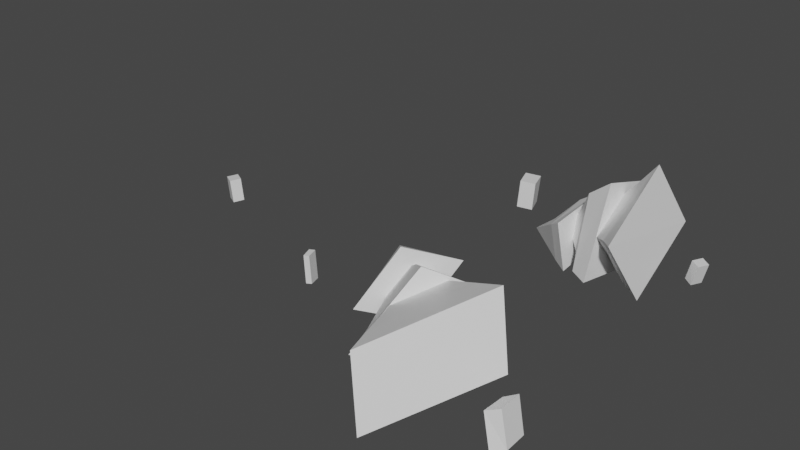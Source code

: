 # Source: Forest_very_damaged.blend  (saved by Blender 2.80.75; exported with 4.5.12 LTS)
import bpy
from mathutils import Matrix  # noqa: F401  (used for matrix-valued properties, if any)

bpy.ops.wm.read_factory_settings(use_empty=True)
scene = bpy.context.scene
scene.name = 'Scene'

# ---- collections
col_collection = bpy.data.collections.new('Collection'); scene.collection.children.link(col_collection)

# ---- materials (node trees are filled in below, after node groups)
mat_default = bpy.data.materials.new('default')
mat_default.use_transparent_shadow = False

# ---- material node trees
mat_default.use_nodes = True; mat_default.node_tree.nodes.clear()
_N = mat_default.node_tree.nodes; _L = mat_default.node_tree.links
n0 = _N.new('ShaderNodeOutputMaterial'); n0.name = 'Material Output'; n0.location = (300, 300)
n1 = _N.new('ShaderNodeBsdfPrincipled'); n1.name = 'Principled BSDF'; n1.location = (10, 300)
n1.distribution = 'GGX'
n1.subsurface_method = 'BURLEY'
n1.inputs[3].default_value = 1.45
n1.inputs[27].default_value = (0.0, 0.0, 0.0, 1.0)
n1.inputs[28].default_value = 1.0
_L.new(n1.outputs[0], n0.inputs[0])
n0.is_active_output = True

# ---- world
world_world = bpy.data.worlds.new('World'); scene.world = world_world
world_world.use_nodes = True; world_world.node_tree.nodes.clear()
_N = world_world.node_tree.nodes; _L = world_world.node_tree.links
n0 = _N.new('ShaderNodeOutputWorld'); n0.name = 'World Output'; n0.location = (300, 300)
n1 = _N.new('ShaderNodeBackground'); n1.name = 'Background'; n1.location = (10, 300)
n1.inputs[0].default_value = (0.05088, 0.05088, 0.05088, 1.0)
_L.new(n1.outputs[0], n0.inputs[0])
n0.is_active_output = True
world_world.color = (0.05088, 0.05088, 0.05088)
world_world.use_sun_shadow = False
world_world.sun_shadow_jitter_overblur = 0.0

# ---- meshes
me_clloud = bpy.data.meshes.new('clloud')
me_clloud.from_pydata([(-14.76, 7.562, 8.659), (-13.52, 7.574, 12.42), (-14.24, -1.451, 8.481), (-13.05, -1.301, 12.22), (-14.67, -1.458, 12.88), (-15.95, -1.431, 9.175), (-16.45, 7.459, 9.35), (-15.14, 7.451, 12.96), (59.85, -0.9567, -46.81), (7.273, -2.309, -68.85), (2.604, -1.903, -67.2), (0.1654, -1.875, -73.56), (5.048, -2.308, -75.06), (7.893, 6.941, -69.13), (3.309, 7.341, -67.44), (1.111, 7.341, -73.71), (5.834, 6.928, -75.45), (-66.77, -0.4807, -12.05), (-68.56, -0.8559, -9.08), (-72.73, -1.293, -11.49), (-70.65, -0.8683, -14.66), (-67.45, 6.945, -11.81), (-69.38, 6.547, -8.882), (-73.39, 6.122, -11.25), (-71.42, 6.525, -14.19), (21.8, -1.737, 7.858), (29.73, 15.61, -1.475), (17.4, 19.96, 9.503), (9.694, 2.817, 19.99), (3.894, 7.292, -6.623), (10.38, 12.83, 0.8909), (15.53, 10.95, -3.881), (6.086, 5.213, 5.188), (12.05, 2.912, -0.1514), (7.615, 4.031, 12.11), (13.43, 17.25, 5.117), (16.88, 0.5148, 3.793), (22.39, 13.04, -2.175), (33.5, -3.065, 23.26), (43.24, 15.95, 7.377), (30.97, 22.56, 17.88), (20.71, 0.364, 34.04), (11.47, 9.242, 0.7029), (20.32, 14.95, 8.358), (26.27, 12.39, 5.018), (16.34, 5.324, 15.85), (21.87, 3.547, 11.51), (19.28, 3.241, 25.03), (25.39, 19.12, 12.96), (28.42, 1.304, 18.47), (35.46, 14.45, 6.249), (61.73, 6.969, 23.46), (56.98, 27.88, 20.02), (34.13, 14.47, 47.86), (38.81, -6.344, 51.24), (21.07, 11.97, 8.897), (27.4, 13.07, 27.11), (37.93, 19.4, 14.17), (29.29, 3.263, 28.8), (40.11, 9.644, 15.75), (34.26, -1.532, 40.28), (30.76, 13.82, 37.7), (51.07, 8.308, 19.71), (47.64, 23.73, 17.16), (67.55, -4.102, 30.93), (70.96, -2.446, 29.59), (70.99, -2.819, 36.27), (65.31, 6.215, 30.65), (68.82, 7.893, 29.18), (68.74, 7.49, 35.99), (33.39, 11.94, -41.85), (36.96, -2.128, -40.81), (36.94, 0.1813, -61.09), (33.87, 13.94, -62.76), (19.78, 1.903, -52.32), (27.72, 0.3271, -57.28), (27.82, -0.06876, -46.84), (26.89, 7.331, -56.81), (26.06, 6.7, -47.29), (29.27, 11.15, -60.82), (32.69, 0.1436, -59.47), (29.64, 9.426, -44.4), (32.39, -1.217, -43.68), (45.38, 25.64, -48.85), (48.35, 1.8, -32.72), (50.05, -1.392, -54.31), (46.0, 18.69, -71.85), (30.8, 5.977, -52.82), (39.96, 2.975, -53.33), (39.05, 4.018, -43.51), (36.18, 11.84, -62.91), (35.65, 14.32, -51.08), (39.83, 15.64, -68.53), (45.5, 0.6578, -53.89), (38.17, 19.95, -49.92), (42.4, 1.734, -36.55), (56.25, 16.94, -30.21), (61.19, -2.671, -40.53), (59.63, 10.26, -69.64), (53.95, 30.05, -59.98), (36.65, 8.153, -50.83), (46.75, 8.801, -60.13), (48.63, 3.717, -46.17), (44.63, 18.32, -55.08), (45.63, 12.13, -41.55), (49.5, 24.07, -57.44), (53.35, 9.686, -64.53), (51.22, 14.44, -36.55), (54.92, 0.02282, -43.12), (68.95, -2.368, -57.51), (66.22, -1.879, -59.28), (67.49, -2.384, -63.36), (70.27, -2.892, -61.69), (70.38, 3.874, -57.72), (67.61, 4.381, -59.39), (68.92, 3.861, -63.56), (71.71, 3.352, -61.82), (65.16, 6.431, 37.78), (67.73, -4.13, 38.56)], [], [(2, 3, 4), (5, 6, 0), (2, 0, 3), (3, 1, 7), (4, 7, 6), (3, 7, 4), (1, 0, 6, 7), (0, 1, 3), (2, 4, 5), (4, 6, 5), (5, 0, 2), (9, 13, 14, 10), (10, 14, 15, 11), (11, 15, 16, 12), (12, 16, 13, 9), (17, 21, 22, 18), (18, 22, 23, 19), (19, 23, 24, 20), (20, 24, 21, 17), (21, 24, 23, 22), (13, 16, 15, 14), (25, 26, 27, 28), (29, 30, 31), (29, 32, 30), (29, 33, 32), (29, 31, 33), (32, 34, 35, 30), (33, 36, 34, 32), (31, 37, 36, 33), (30, 35, 37, 31), (34, 28, 27, 35), (35, 27, 26, 37), (37, 26, 25, 36), (36, 25, 28, 34), (38, 39, 40, 41), (42, 43, 44), (42, 45, 43), (42, 46, 45), (42, 44, 46), (45, 47, 48, 43), (46, 49, 47, 45), (44, 50, 49, 46), (43, 48, 50, 44), (47, 41, 40, 48), (48, 40, 39, 50), (50, 39, 38, 49), (49, 38, 41, 47), (51, 52, 53, 54), (55, 56, 57), (55, 58, 56), (55, 59, 58), (55, 57, 59), (58, 60, 61, 56), (59, 62, 60, 58), (57, 63, 62, 59), (56, 61, 63, 57), (60, 54, 53, 61), (61, 53, 52, 63), (63, 52, 51, 62), (62, 51, 54, 60), (64, 67, 68, 65), (65, 68, 69, 66), (67, 117, 69, 68), (70, 71, 72, 73), (74, 75, 76), (74, 77, 75), (74, 78, 77), (74, 76, 78), (77, 79, 80, 75), (78, 81, 79, 77), (76, 82, 81, 78), (75, 80, 82, 76), (79, 73, 72, 80), (80, 72, 71, 82), (82, 71, 70, 81), (81, 70, 73, 79), (83, 84, 85, 86), (87, 88, 89), (87, 90, 88), (87, 91, 90), (87, 89, 91), (90, 92, 93, 88), (91, 94, 92, 90), (89, 95, 94, 91), (88, 93, 95, 89), (92, 86, 85, 93), (93, 85, 84, 95), (95, 84, 83, 94), (94, 83, 86, 92), (96, 97, 98, 99), (100, 101, 102), (100, 103, 101), (100, 104, 103), (100, 102, 104), (103, 105, 106, 101), (104, 107, 105, 103), (102, 108, 107, 104), (101, 106, 108, 102), (105, 99, 98, 106), (106, 98, 97, 108), (108, 97, 96, 107), (107, 96, 99, 105), (109, 113, 114, 110), (110, 114, 115, 111), (111, 115, 116, 112), (112, 116, 113, 109), (113, 116, 115, 114), (64, 118, 117, 67), (65, 66, 118, 64), (66, 69, 117, 118)])
_uv = me_clloud.uv_layers.new(name='UVMap')
_uv.uv.foreach_set('vector', [0.9261, 0.6072, 0.9263, 0.6074, 0.9288, 0.6073, 0.7966, 0.6712, 0.7963, 0.6837, 0.7988, 0.6838, 0.7607, 0.1947, 0.7605, 0.2073, 0.7661, 0.1949, 0.9263, 0.6074, 0.9266, 0.6199, 0.929, 0.6198, 0.5694, 0.5518, 0.5697, 0.5643, 0.5751, 0.5642, 0.9263, 0.6074, 0.929, 0.6198, 0.9288, 0.6073, 0.9266, 0.6199, 0.7988, 0.6838, 0.5751, 0.5642, 0.929, 0.6198, 0.7605, 0.2073, 0.7661, 0.2074, 0.7661, 0.1949, 0.5751, 0.5518, 0.5694, 0.5518, 0.5749, 0.5518, 0.5694, 0.5518, 0.5751, 0.5642, 0.5749, 0.5518, 0.7966, 0.6712, 0.7988, 0.6838, 0.7992, 0.6711, 0.8909, 0.5616, 0.8906, 0.5746, 0.8975, 0.5748, 0.8978, 0.5618, 0.926, 0.4766, 0.9261, 0.4896, 0.9355, 0.4895, 0.9356, 0.4766, 0.9231, 0.5616, 0.9235, 0.5746, 0.9305, 0.5746, 0.9303, 0.5616, 0.9383, 0.575, 0.9382, 0.588, 0.9475, 0.588, 0.9476, 0.575, 0.6101, 0.3873, 0.6103, 0.3978, 0.6142, 0.3975, 0.6139, 0.3871, 0.6008, 0.6863, 0.6006, 0.6967, 0.6056, 0.6963, 0.606, 0.6859, 0.5596, 0.2789, 0.5601, 0.2893, 0.5641, 0.2893, 0.5639, 0.2789, 0.6007, 0.7249, 0.6006, 0.7353, 0.6056, 0.736, 0.606, 0.7256, 0.6056, 0.736, 0.6006, 0.7353, 0.5601, 0.2893, 0.6006, 0.6967, 0.9475, 0.588, 0.9382, 0.588, 0.9235, 0.5746, 0.9261, 0.4896, 0.6693, 0.06931, 0.6403, 0.06937, 0.6494, 0.09136, 0.6785, 0.09237, 0.987, 0.8887, 0.9764, 0.889, 0.98, 0.8985, 0.2463, 0.09129, 0.2468, 0.07677, 0.2348, 0.08128, 0.2142, 0.09129, 0.2175, 0.07596, 0.2058, 0.07669, 0.929, 0.2576, 0.9285, 0.241, 0.9172, 0.2474, 0.2468, 0.07677, 0.2469, 0.06806, 0.2271, 0.07683, 0.2348, 0.08128, 0.2175, 0.07596, 0.2192, 0.06681, 0.2012, 0.06791, 0.2058, 0.07669, 0.9285, 0.241, 0.9281, 0.2313, 0.9103, 0.2411, 0.9172, 0.2474, 0.9764, 0.889, 0.9687, 0.8887, 0.9759, 0.9041, 0.98, 0.8985, 0.2469, 0.06806, 0.2466, 0.05793, 0.2208, 0.07055, 0.2271, 0.07683, 0.5599, 0.6323, 0.5612, 0.6249, 0.5374, 0.6249, 0.5427, 0.6314, 0.9281, 0.2313, 0.9288, 0.2213, 0.9035, 0.2346, 0.9103, 0.2411, 0.2192, 0.06681, 0.2208, 0.05751, 0.1961, 0.05765, 0.2012, 0.06791, 0.1762, 0.08036, 0.1409, 0.08027, 0.1509, 0.1023, 0.1899, 0.09976, 0.9579, 0.8421, 0.9583, 0.8277, 0.9482, 0.8259, 0.5645, 0.1246, 0.5638, 0.1036, 0.5503, 0.1135, 0.8063, 0.7516, 0.8062, 0.7293, 0.7963, 0.7314, 0.9207, 0.6807, 0.92, 0.6599, 0.9053, 0.6644, 0.5638, 0.1036, 0.5631, 0.09102, 0.5411, 0.1074, 0.5503, 0.1135, 0.8062, 0.7293, 0.8053, 0.7156, 0.7901, 0.7193, 0.7963, 0.7314, 0.92, 0.6599, 0.9206, 0.6479, 0.8972, 0.6532, 0.9053, 0.6644, 0.9583, 0.8277, 0.9591, 0.8194, 0.941, 0.8175, 0.9482, 0.8259, 0.5631, 0.09102, 0.5644, 0.07935, 0.5323, 0.1001, 0.5411, 0.1074, 0.9591, 0.8194, 0.9593, 0.8101, 0.9349, 0.8102, 0.941, 0.8175, 0.9206, 0.6479, 0.9208, 0.6379, 0.8881, 0.6464, 0.8972, 0.6532, 0.8053, 0.7156, 0.8065, 0.7047, 0.7831, 0.7085, 0.7901, 0.7193, 0.4106, 0.1223, 0.4022, 0.1478, 0.4552, 0.15, 0.4637, 0.1245, 0.187, 0.1616, 0.1867, 0.1346, 0.1723, 0.148, 0.9205, 0.5888, 0.9208, 0.5575, 0.9113, 0.5671, 0.847, 0.6317, 0.8471, 0.6039, 0.8274, 0.6075, 0.6544, 0.1569, 0.6603, 0.1314, 0.6469, 0.1315, 0.9208, 0.5575, 0.9205, 0.5394, 0.9061, 0.5548, 0.9113, 0.5671, 0.8471, 0.6039, 0.8472, 0.5879, 0.8162, 0.5933, 0.8274, 0.6075, 0.6603, 0.1314, 0.6638, 0.1167, 0.6427, 0.1169, 0.6469, 0.1315, 0.1867, 0.1346, 0.187, 0.1191, 0.1638, 0.1403, 0.1723, 0.148, 0.9205, 0.5394, 0.9207, 0.5221, 0.901, 0.5428, 0.9061, 0.5548, 0.187, 0.1191, 0.1871, 0.1041, 0.1556, 0.1329, 0.1638, 0.1403, 0.6638, 0.1167, 0.6672, 0.1027, 0.6385, 0.1028, 0.6427, 0.1169, 0.8472, 0.5879, 0.8473, 0.5723, 0.8054, 0.5799, 0.8162, 0.5933, 0.7926, 0.4143, 0.7922, 0.429, 0.7978, 0.4305, 0.798, 0.4157, 0.6677, 0.1263, 0.6674, 0.1409, 0.6763, 0.1396, 0.6765, 0.1251, 0.7922, 0.429, 0.0, 0.0, 0.6763, 0.1396, 0.6674, 0.1409, 0.6178, 0.1021, 0.6374, 0.09837, 0.6272, 0.07168, 0.6081, 0.07437, 0.5221, 0.08429, 0.5221, 0.0717, 0.5126, 0.08142, 0.7086, 0.8398, 0.7092, 0.8464, 0.7179, 0.8431, 0.1126, 0.08027, 0.1191, 0.06893, 0.1066, 0.0683, 0.303, 0.06646, 0.3121, 0.05697, 0.3027, 0.05556, 0.7092, 0.8464, 0.7086, 0.8529, 0.7222, 0.8445, 0.7179, 0.8431, 0.1191, 0.06893, 0.1229, 0.06245, 0.102, 0.06319, 0.1066, 0.0683, 0.3121, 0.05697, 0.3172, 0.0516, 0.3025, 0.04935, 0.3027, 0.05556, 0.5221, 0.0717, 0.5206, 0.06456, 0.5071, 0.07985, 0.5126, 0.08142, 0.4821, 0.2658, 0.4841, 0.2584, 0.4649, 0.2619, 0.4663, 0.2673, 0.5206, 0.06456, 0.519, 0.05865, 0.5018, 0.07794, 0.5071, 0.07985, 0.3172, 0.0516, 0.322, 0.04609, 0.3025, 0.04305, 0.3025, 0.04935, 0.1229, 0.06245, 0.1261, 0.05596, 0.09913, 0.05584, 0.102, 0.06319, 0.01473, 0.1133, 0.05361, 0.1133, 0.0401, 0.08575, 0.00332, 0.08187, 0.9263, 0.8672, 0.9356, 0.8695, 0.936, 0.8556, 0.7059, 0.09237, 0.7046, 0.07906, 0.693, 0.09173, 0.9354, 0.9027, 0.9409, 0.8917, 0.9242, 0.8913, 0.9263, 0.8672, 0.936, 0.8556, 0.9195, 0.8636, 0.7046, 0.07906, 0.7032, 0.07065, 0.685, 0.0919, 0.693, 0.09173, 0.9409, 0.8917, 0.9448, 0.8852, 0.9181, 0.8839, 0.9242, 0.8913, 0.936, 0.8556, 0.9425, 0.8468, 0.9144, 0.8612, 0.9195, 0.8636, 0.9356, 0.8695, 0.9418, 0.8713, 0.9425, 0.8468, 0.936, 0.8556, 0.7032, 0.07065, 0.6975, 0.06277, 0.6785, 0.09225, 0.685, 0.0919, 0.9418, 0.8713, 0.9471, 0.8728, 0.9471, 0.8421, 0.9425, 0.8468, 0.2831, 0.1663, 0.2859, 0.1577, 0.2469, 0.1575, 0.2523, 0.169, 0.9448, 0.8852, 0.948, 0.8728, 0.9144, 0.8739, 0.9181, 0.8839, 0.4489, 0.1223, 0.4464, 0.09119, 0.4022, 0.09094, 0.4035, 0.1223, 0.893, 0.8694, 0.9032, 0.8793, 0.9027, 0.8584, 0.9043, 1.0, 0.891, 0.9898, 0.885, 0.9998, 0.9043, 1.0, 0.904, 0.9817, 0.891, 0.9898, 0.893, 0.8694, 0.9027, 0.8584, 0.8887, 0.8571, 0.891, 0.9898, 0.8831, 0.9838, 0.874, 0.9978, 0.885, 0.9998, 0.904, 0.9817, 0.9031, 0.9712, 0.8831, 0.9838, 0.891, 0.9898, 0.9027, 0.8584, 0.909, 0.8511, 0.8867, 0.8504, 0.8887, 0.8571, 0.8033, 0.1726, 0.8031, 0.1638, 0.7805, 0.1663, 0.7896, 0.1725, 0.8831, 0.9838, 0.8755, 0.978, 0.8627, 0.9969, 0.874, 0.9978, 0.9084, 0.8838, 0.9142, 0.8892, 0.9144, 0.8449, 0.909, 0.8511, 0.909, 0.8511, 0.9144, 0.8449, 0.8834, 0.8421, 0.8867, 0.8504, 0.9031, 0.9712, 0.9041, 0.9598, 0.8755, 0.978, 0.8831, 0.9838, 0.9354, 0.4131, 0.9352, 0.4218, 0.9387, 0.4224, 0.939, 0.4137, 0.939, 0.4137, 0.9387, 0.4224, 0.9436, 0.4216, 0.9438, 0.4129, 0.9389, 0.5353, 0.9391, 0.5441, 0.9427, 0.5434, 0.9424, 0.5347, 0.9424, 0.5347, 0.9427, 0.5434, 0.9475, 0.5443, 0.9473, 0.5355, 0.9475, 0.5443, 0.9427, 0.5434, 0.9391, 0.5441, 0.9387, 0.4224, 0.7926, 0.4143, 0.0, 0.0, 0.0, 0.0, 0.7922, 0.429, 0.6677, 0.1263, 0.6765, 0.1251, 0.0, 0.0, 0.7926, 0.4143, 0.6765, 0.1251, 0.6763, 0.1396, 0.0, 0.0, 0.0, 0.0])
me_clloud.materials.append(mat_default)
me_clloud.use_remesh_preserve_volume = False
me_clloud.use_remesh_preserve_attributes = False
me_clloud.use_mirror_vertex_groups = False
me_clloud.update()

# ---- objects
ob_clloud = bpy.data.objects.new('clloud', me_clloud)

# ---- transforms, parenting, visibility, modifiers, constraints
ob_clloud.location = (0.0, 0.0, 0.0)
ob_clloud.rotation_euler = (1.571, -0.0, 0.0)
ob_clloud.lineart.crease_threshold = 0.0

# ---- collection membership
col_collection.objects.link(ob_clloud)

# ---- scene / render settings (as saved in the file)
scene.frame_start = 1; scene.frame_end = 250; scene.frame_set(1)
scene.render.engine = 'BLENDER_EEVEE_NEXT'
scene.cycles.use_denoising = False
scene.cycles.samples = 128
scene.cycles.sampling_pattern = 'TABULATED_SOBOL'
scene.cycles.use_adaptive_sampling = False
scene.cycles.use_light_tree = False
scene.view_settings.view_transform = 'Filmic'
bpy.context.view_layer.update()

# ---- added for rendering (the .blend has no active camera and no usable light): camera, sun
cam_auto = bpy.data.cameras.new('AutoCamera')
cam_auto.lens = 50.0
cam_auto.sensor_width = 36.0
cam_auto.clip_end = 3183.15
ob_auto_camera = bpy.data.objects.new('AutoCamera', cam_auto)
scene.collection.objects.link(ob_auto_camera)
ob_auto_camera.location = (180.533, -205.551, 156.955)
ob_auto_camera.rotation_euler = (1.09748, -7.21219e-08, 0.694738)
scene.camera = ob_auto_camera
light_auto_sun = bpy.data.lights.new('AutoSun', 'SUN')
light_auto_sun.energy = 3.0
light_auto_sun.angle = 0.0523599
ob_auto_sun = bpy.data.objects.new('AutoSun', light_auto_sun)
scene.collection.objects.link(ob_auto_sun)
ob_auto_sun.rotation_euler = (0.872665, 0.174533, 0.523599)
bpy.context.view_layer.update()
